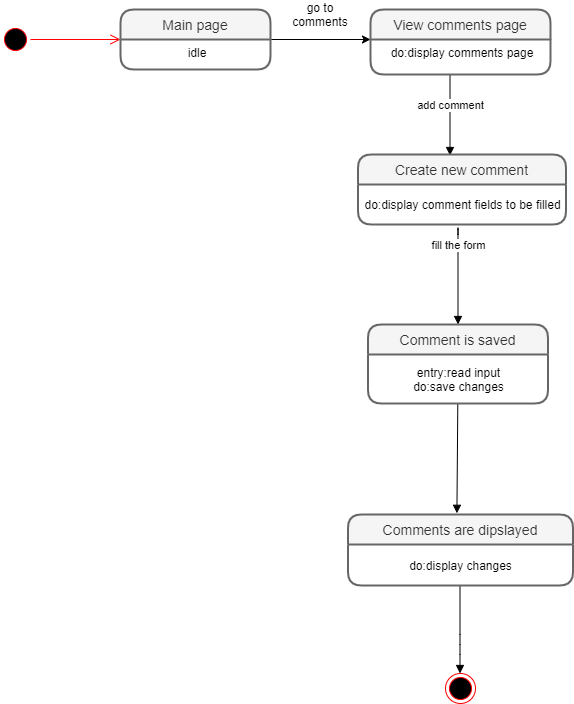

The diagram above was exported from draw.io. Its source (the exported page's mxGraphModel, read from the mxfile embedded in the PNG):
<mxGraphModel dx="7770" dy="3327" grid="1" gridSize="10" guides="1" tooltips="1" connect="0" arrows="1" fold="1" page="1" pageScale="1" pageWidth="850" pageHeight="1100" math="0" shadow="0">
  <root>
    <mxCell id="0" />
    <mxCell id="1" parent="0" />
    <mxCell id="m8nx7HHh6s8kqqjs2J_5-3" value="" style="ellipse;html=1;shape=startState;fillColor=#000000;strokeColor=#ff0000;" parent="1" vertex="1">
      <mxGeometry x="-210" y="520" width="30" height="30" as="geometry" />
    </mxCell>
    <mxCell id="m8nx7HHh6s8kqqjs2J_5-4" value="" style="edgeStyle=orthogonalEdgeStyle;html=1;verticalAlign=bottom;endArrow=open;endSize=8;strokeColor=#ff0000;" parent="1" source="m8nx7HHh6s8kqqjs2J_5-3" edge="1">
      <mxGeometry relative="1" as="geometry">
        <mxPoint x="-90" y="535" as="targetPoint" />
      </mxGeometry>
    </mxCell>
    <mxCell id="sCCEVnx5R0UxktF23J5H-3" style="edgeStyle=orthogonalEdgeStyle;rounded=0;orthogonalLoop=1;jettySize=auto;html=1;exitX=1;exitY=0;exitDx=0;exitDy=0;" parent="1" source="sCCEVnx5R0UxktF23J5H-2" edge="1">
      <mxGeometry relative="1" as="geometry">
        <mxPoint x="160" y="535" as="targetPoint" />
        <Array as="points">
          <mxPoint x="160" y="535" />
        </Array>
      </mxGeometry>
    </mxCell>
    <mxCell id="sCCEVnx5R0UxktF23J5H-6" value="go to comments" style="text;html=1;strokeColor=none;fillColor=none;align=center;verticalAlign=middle;whiteSpace=wrap;rounded=0;" parent="1" vertex="1">
      <mxGeometry x="70" y="500" width="80" height="20" as="geometry" />
    </mxCell>
    <mxCell id="sCCEVnx5R0UxktF23J5H-25" value="add comment" style="html=1;verticalAlign=bottom;endArrow=block;" parent="1" edge="1">
      <mxGeometry x="-0.0123" width="80" relative="1" as="geometry">
        <mxPoint x="239.5" y="570" as="sourcePoint" />
        <mxPoint x="239.5" y="651" as="targetPoint" />
        <mxPoint as="offset" />
      </mxGeometry>
    </mxCell>
    <mxCell id="sCCEVnx5R0UxktF23J5H-31" value="fill the form" style="html=1;verticalAlign=bottom;endArrow=block;" parent="1" edge="1">
      <mxGeometry x="-0.2727" width="80" relative="1" as="geometry">
        <mxPoint x="247.52421052631598" y="730" as="sourcePoint" />
        <mxPoint x="247.5" y="820" as="targetPoint" />
        <Array as="points">
          <mxPoint x="247.5" y="720" />
        </Array>
        <mxPoint as="offset" />
      </mxGeometry>
    </mxCell>
    <mxCell id="sCCEVnx5R0UxktF23J5H-42" value="" style="ellipse;html=1;shape=endState;fillColor=#000000;strokeColor=#ff0000;align=center;" parent="1" vertex="1">
      <mxGeometry x="235" y="1169" width="30" height="30" as="geometry" />
    </mxCell>
    <mxCell id="sCCEVnx5R0UxktF23J5H-62" value="" style="html=1;verticalAlign=bottom;endArrow=block;exitX=0.5;exitY=1;exitDx=0;exitDy=0;" parent="1" edge="1">
      <mxGeometry x="-0.1994" y="88" width="80" relative="1" as="geometry">
        <mxPoint x="249.5" y="1081" as="sourcePoint" />
        <mxPoint x="249.5" y="1169" as="targetPoint" />
        <Array as="points">
          <mxPoint x="249.5" y="1140" />
        </Array>
        <mxPoint as="offset" />
      </mxGeometry>
    </mxCell>
    <mxCell id="m8nx7HHh6s8kqqjs2J_5-1" value="View comments page" style="swimlane;childLayout=stackLayout;horizontal=1;startSize=30;horizontalStack=0;rounded=1;fontSize=14;fontStyle=0;strokeWidth=2;resizeParent=0;resizeLast=1;shadow=0;dashed=0;align=center;fillColor=#f5f5f5;strokeColor=#666666;fontColor=#333333;" parent="1" vertex="1">
      <mxGeometry x="160" y="505" width="180" height="65" as="geometry" />
    </mxCell>
    <mxCell id="m8nx7HHh6s8kqqjs2J_5-2" value="do:display comments page" style="align=center;strokeColor=none;fillColor=none;spacingLeft=4;fontSize=12;verticalAlign=top;resizable=0;rotatable=0;part=1;" parent="m8nx7HHh6s8kqqjs2J_5-1" vertex="1">
      <mxGeometry y="30" width="180" height="35" as="geometry" />
    </mxCell>
    <mxCell id="sCCEVnx5R0UxktF23J5H-1" value="Main page" style="swimlane;childLayout=stackLayout;horizontal=1;startSize=30;horizontalStack=0;rounded=1;fontSize=14;fontStyle=0;strokeWidth=2;resizeParent=0;resizeLast=1;shadow=0;dashed=0;align=center;fillColor=#f5f5f5;strokeColor=#666666;fontColor=#333333;" parent="1" vertex="1">
      <mxGeometry x="-90" y="505" width="150" height="60" as="geometry" />
    </mxCell>
    <mxCell id="sCCEVnx5R0UxktF23J5H-2" value="idle" style="align=center;strokeColor=none;fillColor=none;spacingLeft=4;fontSize=12;verticalAlign=top;resizable=0;rotatable=0;part=1;" parent="sCCEVnx5R0UxktF23J5H-1" vertex="1">
      <mxGeometry y="30" width="150" height="30" as="geometry" />
    </mxCell>
    <mxCell id="sCCEVnx5R0UxktF23J5H-99" value="" style="html=1;verticalAlign=bottom;endArrow=block;entryX=0.484;entryY=-0.017;entryDx=0;entryDy=0;entryPerimeter=0;" parent="1" source="sCCEVnx5R0UxktF23J5H-35" target="sCCEVnx5R0UxktF23J5H-93" edge="1">
      <mxGeometry width="80" relative="1" as="geometry">
        <mxPoint x="246" y="910" as="sourcePoint" />
        <mxPoint x="242" y="1010" as="targetPoint" />
      </mxGeometry>
    </mxCell>
    <mxCell id="sCCEVnx5R0UxktF23J5H-93" value="Comments are dipslayed" style="swimlane;childLayout=stackLayout;horizontal=1;startSize=30;horizontalStack=0;rounded=1;fontSize=14;fontStyle=0;strokeWidth=2;resizeParent=0;resizeLast=1;shadow=0;dashed=0;align=center;fillColor=#f5f5f5;strokeColor=#666666;fontColor=#333333;" parent="1" vertex="1">
      <mxGeometry x="137.5" y="1010" width="225" height="71" as="geometry" />
    </mxCell>
    <mxCell id="sCCEVnx5R0UxktF23J5H-94" value="do:display changes" style="text;html=1;align=center;verticalAlign=middle;resizable=0;points=[];autosize=1;" parent="sCCEVnx5R0UxktF23J5H-93" vertex="1">
      <mxGeometry y="30" width="225" height="41" as="geometry" />
    </mxCell>
    <mxCell id="sCCEVnx5R0UxktF23J5H-34" value="Comment is saved" style="swimlane;childLayout=stackLayout;horizontal=1;startSize=30;horizontalStack=0;rounded=1;fontSize=14;fontStyle=0;strokeWidth=2;resizeParent=0;resizeLast=1;shadow=0;dashed=0;align=center;fillColor=#f5f5f5;strokeColor=#666666;fontColor=#333333;" parent="1" vertex="1">
      <mxGeometry x="157.5" y="820" width="180" height="79" as="geometry" />
    </mxCell>
    <mxCell id="sCCEVnx5R0UxktF23J5H-35" value="entry:read input&lt;br&gt;do:save changes" style="text;html=1;align=center;verticalAlign=middle;resizable=0;points=[];autosize=1;" parent="sCCEVnx5R0UxktF23J5H-34" vertex="1">
      <mxGeometry y="30" width="180" height="49" as="geometry" />
    </mxCell>
    <mxCell id="m8nx7HHh6s8kqqjs2J_5-10" value="Create new comment" style="swimlane;childLayout=stackLayout;horizontal=1;startSize=30;horizontalStack=0;rounded=1;fontSize=14;fontStyle=0;strokeWidth=2;resizeParent=0;resizeLast=1;shadow=0;dashed=0;align=center;fillColor=#f5f5f5;strokeColor=#666666;fontColor=#333333;" parent="1" vertex="1">
      <mxGeometry x="147.5" y="650" width="208" height="70" as="geometry" />
    </mxCell>
    <mxCell id="9z21fC1VKxVZlU80u0tu-1" value="do:display comment fields to be filled" style="text;html=1;align=center;verticalAlign=middle;resizable=0;points=[];autosize=1;" parent="m8nx7HHh6s8kqqjs2J_5-10" vertex="1">
      <mxGeometry y="30" width="208" height="40" as="geometry" />
    </mxCell>
  </root>
</mxGraphModel>